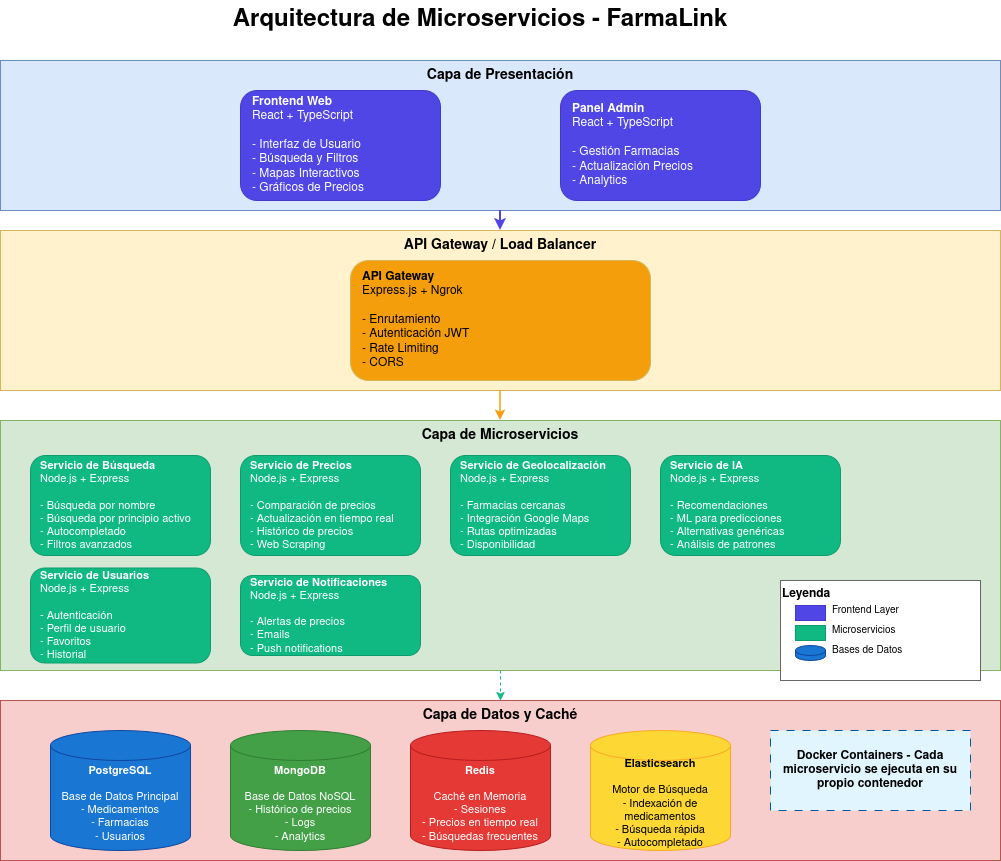

The diagram above was exported from draw.io. Its source (the exported page's mxGraphModel, read from the mxfile embedded in the PNG):
<mxGraphModel dx="1426" dy="1626" grid="1" gridSize="10" guides="1" tooltips="1" connect="1" arrows="1" fold="1" page="1" pageScale="1" pageWidth="1200" pageHeight="800" math="0" shadow="0">
  <root>
    <mxCell id="0" />
    <mxCell id="1" parent="0" />
    <mxCell id="title" parent="1" style="text;html=1;strokeColor=none;fillColor=none;align=center;verticalAlign=middle;whiteSpace=wrap;rounded=0;fontSize=24;fontStyle=1" value="Arquitectura de Microservicios - FarmaLink" vertex="1">
      <mxGeometry height="40" width="600" x="280" y="-60" as="geometry" />
    </mxCell>
    <mxCell id="presentation-layer" parent="1" style="rounded=0;whiteSpace=wrap;html=1;fillColor=#dae8fc;strokeColor=#6c8ebf;fontSize=14;fontStyle=1;verticalAlign=top;" value="Capa de Presentación" vertex="1">
      <mxGeometry height="150" width="1000" x="100" as="geometry" />
    </mxCell>
    <mxCell id="frontend" parent="1" style="rounded=1;whiteSpace=wrap;html=1;fillColor=#4F46E5;strokeColor=#4338CA;fontSize=12;fontColor=#ffffff;align=left;spacingLeft=10;" value="&lt;b&gt;Frontend Web&lt;/b&gt;&lt;br&gt;React + TypeScript&lt;br&gt;&lt;br&gt;- Interfaz de Usuario&lt;br&gt;- Búsqueda y Filtros&lt;br&gt;- Mapas Interactivos&lt;br&gt;- Gráficos de Precios" vertex="1">
      <mxGeometry height="110" width="200" x="340" y="30" as="geometry" />
    </mxCell>
    <mxCell id="admin" parent="1" style="rounded=1;whiteSpace=wrap;html=1;fillColor=#4F46E5;strokeColor=#4338CA;fontSize=12;fontColor=#ffffff;align=left;spacingLeft=10;" value="&lt;b&gt;Panel Admin&lt;/b&gt;&lt;br&gt;React + TypeScript&lt;br&gt;&lt;br&gt;- Gestión Farmacias&lt;br&gt;- Actualización Precios&lt;br&gt;- Analytics" vertex="1">
      <mxGeometry height="110" width="200" x="660" y="30" as="geometry" />
    </mxCell>
    <mxCell id="api-gateway-layer" parent="1" style="rounded=0;whiteSpace=wrap;html=1;fillColor=#fff2cc;strokeColor=#d6b656;fontSize=14;fontStyle=1;verticalAlign=top;" value="API Gateway / Load Balancer" vertex="1">
      <mxGeometry height="160" width="1000" x="100" y="170" as="geometry" />
    </mxCell>
    <mxCell id="api-gateway" parent="1" style="rounded=1;whiteSpace=wrap;html=1;fillColor=#F59E0B;strokeColor=#d6b656;fontSize=12;fontColor=#000000;align=left;spacingLeft=10;" value="&lt;b&gt;API Gateway&lt;/b&gt;&lt;br&gt;Express.js + Ngrok&lt;br&gt;&lt;br&gt;- Enrutamiento&lt;br&gt;- Autenticación JWT&lt;br&gt;- Rate Limiting&lt;br&gt;- CORS" vertex="1">
      <mxGeometry height="120" width="300" x="450" y="200" as="geometry" />
    </mxCell>
    <mxCell id="microservices-layer" parent="1" style="rounded=0;whiteSpace=wrap;html=1;fillColor=#d5e8d4;strokeColor=#82b366;fontSize=14;fontStyle=1;verticalAlign=top;" value="Capa de Microservicios" vertex="1">
      <mxGeometry height="250" width="1000" x="100" y="360" as="geometry" />
    </mxCell>
    <mxCell id="search-service" parent="1" style="rounded=1;whiteSpace=wrap;html=1;fillColor=#10B981;strokeColor=#0e9c6f;fontSize=11;fontColor=#ffffff;align=left;spacingLeft=8;" value="&lt;b&gt;Servicio de Búsqueda&lt;/b&gt;&lt;br&gt;Node.js + Express&lt;br&gt;&lt;br&gt;- Búsqueda por nombre&lt;br&gt;- Búsqueda por principio activo&lt;br&gt;- Autocompletado&lt;br&gt;- Filtros avanzados" vertex="1">
      <mxGeometry height="100" width="180" x="130" y="395" as="geometry" />
    </mxCell>
    <mxCell id="price-service" parent="1" style="rounded=1;whiteSpace=wrap;html=1;fillColor=#10B981;strokeColor=#0e9c6f;fontSize=11;fontColor=#ffffff;align=left;spacingLeft=8;" value="&lt;b&gt;Servicio de Precios&lt;/b&gt;&lt;br&gt;Node.js + Express&lt;br&gt;&lt;br&gt;- Comparación de precios&lt;br&gt;- Actualización en tiempo real&lt;br&gt;- Histórico de precios&lt;br&gt;- Web Scraping" vertex="1">
      <mxGeometry height="100" width="180" x="340" y="395" as="geometry" />
    </mxCell>
    <mxCell id="geo-service" parent="1" style="rounded=1;whiteSpace=wrap;html=1;fillColor=#10B981;strokeColor=#0e9c6f;fontSize=11;fontColor=#ffffff;align=left;spacingLeft=8;" value="&lt;b&gt;Servicio de Geolocalización&lt;/b&gt;&lt;br&gt;Node.js + Express&lt;br&gt;&lt;br&gt;- Farmacias cercanas&lt;br&gt;- Integración Google Maps&lt;br&gt;- Rutas optimizadas&lt;br&gt;- Disponibilidad" vertex="1">
      <mxGeometry height="100" width="180" x="550" y="395" as="geometry" />
    </mxCell>
    <mxCell id="ai-service" parent="1" style="rounded=1;whiteSpace=wrap;html=1;fillColor=#10B981;strokeColor=#0e9c6f;fontSize=11;fontColor=#ffffff;align=left;spacingLeft=8;" value="&lt;b&gt;Servicio de IA&lt;/b&gt;&lt;br&gt;Node.js + Express&lt;br&gt;&lt;br&gt;- Recomendaciones&lt;br&gt;- ML para predicciones&lt;br&gt;- Alternativas genéricas&lt;br&gt;- Análisis de patrones" vertex="1">
      <mxGeometry height="100" width="180" x="760" y="395" as="geometry" />
    </mxCell>
    <mxCell id="user-service" parent="1" style="rounded=1;whiteSpace=wrap;html=1;fillColor=#10B981;strokeColor=#0e9c6f;fontSize=11;fontColor=#ffffff;align=left;spacingLeft=8;" value="&lt;b&gt;Servicio de Usuarios&lt;/b&gt;&lt;br&gt;Node.js + Express&lt;br&gt;&lt;br&gt;- Autenticación&lt;br&gt;- Perfil de usuario&lt;br&gt;- Favoritos&lt;br&gt;- Historial" vertex="1">
      <mxGeometry height="95" width="180" x="130" y="507.5" as="geometry" />
    </mxCell>
    <mxCell id="notification-service" parent="1" style="rounded=1;whiteSpace=wrap;html=1;fillColor=#10B981;strokeColor=#0e9c6f;fontSize=11;fontColor=#ffffff;align=left;spacingLeft=8;" value="&lt;b&gt;Servicio de Notificaciones&lt;/b&gt;&lt;br&gt;Node.js + Express&lt;br&gt;&lt;br&gt;- Alertas de precios&lt;br&gt;- Emails&lt;br&gt;- Push notifications" vertex="1">
      <mxGeometry height="80" width="180" x="340" y="515" as="geometry" />
    </mxCell>
    <mxCell id="data-layer" parent="1" style="rounded=0;whiteSpace=wrap;html=1;fillColor=#f8cecc;strokeColor=#b85450;fontSize=14;fontStyle=1;verticalAlign=top;" value="Capa de Datos y Caché" vertex="1">
      <mxGeometry height="160" width="1000" x="100" y="640" as="geometry" />
    </mxCell>
    <mxCell id="main-db" parent="1" style="shape=cylinder3;whiteSpace=wrap;html=1;boundedLbl=1;backgroundOutline=1;size=15;fillColor=#1976D2;strokeColor=#0d47a1;fontSize=11;fontColor=#ffffff;" value="&lt;b&gt;PostgreSQL&lt;/b&gt;&lt;br&gt;&lt;br&gt;Base de Datos Principal&lt;br&gt;- Medicamentos&lt;br&gt;- Farmacias&lt;br&gt;- Usuarios" vertex="1">
      <mxGeometry height="120" width="140" x="150" y="670" as="geometry" />
    </mxCell>
    <mxCell id="mongo-db" parent="1" style="shape=cylinder3;whiteSpace=wrap;html=1;boundedLbl=1;backgroundOutline=1;size=15;fillColor=#43A047;strokeColor=#2e7d32;fontSize=11;fontColor=#ffffff;" value="&lt;b&gt;MongoDB&lt;/b&gt;&lt;br&gt;&lt;br&gt;Base de Datos NoSQL&lt;br&gt;- Histórico de precios&lt;br&gt;- Logs&lt;br&gt;- Analytics" vertex="1">
      <mxGeometry height="120" width="140" x="330" y="670" as="geometry" />
    </mxCell>
    <mxCell id="redis" parent="1" style="shape=cylinder3;whiteSpace=wrap;html=1;boundedLbl=1;backgroundOutline=1;size=15;fillColor=#E53935;strokeColor=#b71c1c;fontSize=11;fontColor=#ffffff;" value="&lt;b&gt;Redis&lt;/b&gt;&lt;br&gt;&lt;br&gt;Caché en Memoria&lt;br&gt;- Sesiones&lt;br&gt;- Precios en tiempo real&lt;br&gt;- Búsquedas frecuentes" vertex="1">
      <mxGeometry height="120" width="140" x="510" y="670" as="geometry" />
    </mxCell>
    <mxCell id="elasticsearch" parent="1" style="shape=cylinder3;whiteSpace=wrap;html=1;boundedLbl=1;backgroundOutline=1;size=15;fillColor=#FDD835;strokeColor=#f9a825;fontSize=11;fontColor=#000000;" value="&lt;b&gt;Elasticsearch&lt;/b&gt;&lt;br&gt;&lt;br&gt;Motor de Búsqueda&lt;br&gt;- Indexación de medicamentos&lt;br&gt;- Búsqueda rápida&lt;br&gt;- Autocompletado" vertex="1">
      <mxGeometry height="120" width="140" x="690" y="670" as="geometry" />
    </mxCell>
    <mxCell id="docker-layer" parent="1" style="rounded=0;whiteSpace=wrap;html=1;fillColor=#e1f5fe;strokeColor=#01579b;fontSize=12;fontStyle=1;dashed=1;dashPattern=8 8;" value="&lt;b&gt;Docker Containers&lt;/b&gt; - Cada microservicio se ejecuta en su propio contenedor" vertex="1">
      <mxGeometry height="80" width="200" x="870" y="670" as="geometry" />
    </mxCell>
    <mxCell id="edge1" edge="1" parent="1" source="presentation-layer" style="edgeStyle=orthogonalEdgeStyle;rounded=0;orthogonalLoop=1;jettySize=auto;html=1;exitX=0.5;exitY=1;exitDx=0;exitDy=0;entryX=0.5;entryY=0;entryDx=0;entryDy=0;strokeWidth=2;strokeColor=#4F46E5;" target="api-gateway-layer">
      <mxGeometry relative="1" as="geometry" />
    </mxCell>
    <mxCell id="edge4" edge="1" parent="1" source="api-gateway-layer" style="edgeStyle=orthogonalEdgeStyle;rounded=0;orthogonalLoop=1;jettySize=auto;html=1;exitX=0.5;exitY=1;exitDx=0;exitDy=0;entryX=0.5;entryY=0;entryDx=0;entryDy=0;strokeWidth=1.5;strokeColor=#F59E0B;" target="microservices-layer">
      <mxGeometry relative="1" as="geometry" />
    </mxCell>
    <mxCell id="edge14" edge="1" parent="1" source="microservices-layer" style="edgeStyle=orthogonalEdgeStyle;rounded=0;orthogonalLoop=1;jettySize=auto;html=1;exitX=0.5;exitY=1;exitDx=0;exitDy=0;entryX=0.5;entryY=0;entryDx=0;entryDy=0;strokeWidth=1;strokeColor=#10B981;dashed=1;" target="data-layer">
      <mxGeometry relative="1" as="geometry" />
    </mxCell>
    <mxCell id="legend-box" parent="1" style="rounded=0;whiteSpace=wrap;html=1;fillColor=#ffffff;strokeColor=#666666;fontSize=12;fontStyle=1;verticalAlign=top;align=left;" value="Leyenda" vertex="1">
      <mxGeometry height="100" width="200" x="880" y="520" as="geometry" />
    </mxCell>
    <mxCell id="legend1" parent="1" style="rounded=0;whiteSpace=wrap;html=1;fillColor=#4F46E5;strokeColor=#4338CA;" value="" vertex="1">
      <mxGeometry height="15" width="30" x="895" y="545" as="geometry" />
    </mxCell>
    <mxCell id="legend1-text" parent="1" style="text;html=1;strokeColor=none;fillColor=none;align=left;verticalAlign=middle;whiteSpace=wrap;rounded=0;fontSize=10;" value="Frontend Layer" vertex="1">
      <mxGeometry height="20" width="120" x="930" y="540" as="geometry" />
    </mxCell>
    <mxCell id="legend2" parent="1" style="rounded=0;whiteSpace=wrap;html=1;fillColor=#10B981;strokeColor=#0e9c6f;" value="" vertex="1">
      <mxGeometry height="15" width="30" x="895" y="565" as="geometry" />
    </mxCell>
    <mxCell id="legend2-text" parent="1" style="text;html=1;strokeColor=none;fillColor=none;align=left;verticalAlign=middle;whiteSpace=wrap;rounded=0;fontSize=10;" value="Microservicios" vertex="1">
      <mxGeometry height="20" width="120" x="930" y="560" as="geometry" />
    </mxCell>
    <mxCell id="legend3" parent="1" style="shape=cylinder3;whiteSpace=wrap;html=1;boundedLbl=1;backgroundOutline=1;size=5;fillColor=#1976D2;strokeColor=#0d47a1;" value="" vertex="1">
      <mxGeometry height="15" width="30" x="895" y="585" as="geometry" />
    </mxCell>
    <mxCell id="legend3-text" parent="1" style="text;html=1;strokeColor=none;fillColor=none;align=left;verticalAlign=middle;whiteSpace=wrap;rounded=0;fontSize=10;" value="Bases de Datos" vertex="1">
      <mxGeometry height="20" width="120" x="930" y="580" as="geometry" />
    </mxCell>
  </root>
</mxGraphModel>